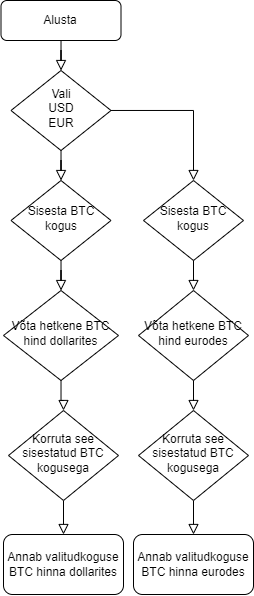

The diagram above was exported from draw.io. Its source (the exported page's mxGraphModel, read from the mxfile embedded in the PNG):
<mxGraphModel dx="546" dy="757" grid="1" gridSize="10" guides="1" tooltips="1" connect="1" arrows="1" fold="1" page="1" pageScale="1" pageWidth="827" pageHeight="1169" math="0" shadow="0">
  <root>
    <mxCell id="WIyWlLk6GJQsqaUBKTNV-0" />
    <mxCell id="WIyWlLk6GJQsqaUBKTNV-1" parent="WIyWlLk6GJQsqaUBKTNV-0" />
    <mxCell id="WIyWlLk6GJQsqaUBKTNV-2" value="" style="rounded=0;html=1;jettySize=auto;orthogonalLoop=1;fontSize=11;endArrow=block;endFill=0;endSize=8;strokeWidth=1;shadow=0;labelBackgroundColor=none;edgeStyle=orthogonalEdgeStyle;" parent="WIyWlLk6GJQsqaUBKTNV-1" source="WIyWlLk6GJQsqaUBKTNV-3" target="WIyWlLk6GJQsqaUBKTNV-6" edge="1">
      <mxGeometry relative="1" as="geometry" />
    </mxCell>
    <mxCell id="WIyWlLk6GJQsqaUBKTNV-3" value="Alusta" style="rounded=1;whiteSpace=wrap;html=1;fontSize=12;glass=0;strokeWidth=1;shadow=0;" parent="WIyWlLk6GJQsqaUBKTNV-1" vertex="1">
      <mxGeometry x="157.5" y="20" width="120" height="40" as="geometry" />
    </mxCell>
    <mxCell id="WIyWlLk6GJQsqaUBKTNV-4" value="" style="rounded=0;html=1;jettySize=auto;orthogonalLoop=1;fontSize=11;endArrow=block;endFill=0;endSize=8;strokeWidth=1;shadow=0;labelBackgroundColor=none;edgeStyle=orthogonalEdgeStyle;" parent="WIyWlLk6GJQsqaUBKTNV-1" source="z_BSXhLYDRMkt5M3_V51-3" target="WIyWlLk6GJQsqaUBKTNV-10" edge="1">
      <mxGeometry y="20" relative="1" as="geometry">
        <mxPoint as="offset" />
        <mxPoint x="160" y="310" as="sourcePoint" />
      </mxGeometry>
    </mxCell>
    <mxCell id="WIyWlLk6GJQsqaUBKTNV-6" value="Vali&lt;div&gt;USD&lt;/div&gt;&lt;div&gt;EUR&lt;/div&gt;" style="rhombus;whiteSpace=wrap;html=1;shadow=0;fontFamily=Helvetica;fontSize=12;align=center;strokeWidth=1;spacing=6;spacingTop=-4;" parent="WIyWlLk6GJQsqaUBKTNV-1" vertex="1">
      <mxGeometry x="167.5" y="90" width="100" height="80" as="geometry" />
    </mxCell>
    <mxCell id="WIyWlLk6GJQsqaUBKTNV-10" value="Võta hetkene BTC hind dollarites" style="rhombus;whiteSpace=wrap;html=1;shadow=0;fontFamily=Helvetica;fontSize=12;align=center;strokeWidth=1;spacing=6;spacingTop=-4;" parent="WIyWlLk6GJQsqaUBKTNV-1" vertex="1">
      <mxGeometry x="160" y="310" width="115" height="90" as="geometry" />
    </mxCell>
    <mxCell id="z_BSXhLYDRMkt5M3_V51-0" value="Võta hetkene BTC hind eurodes" style="rhombus;whiteSpace=wrap;html=1;shadow=0;fontFamily=Helvetica;fontSize=12;align=center;strokeWidth=1;spacing=6;spacingTop=-4;" vertex="1" parent="WIyWlLk6GJQsqaUBKTNV-1">
      <mxGeometry x="295" y="310" width="110" height="90" as="geometry" />
    </mxCell>
    <mxCell id="z_BSXhLYDRMkt5M3_V51-1" value="Annab valitudkoguse BTC hinna eurodes" style="rounded=1;whiteSpace=wrap;html=1;" vertex="1" parent="WIyWlLk6GJQsqaUBKTNV-1">
      <mxGeometry x="290" y="554" width="120" height="60" as="geometry" />
    </mxCell>
    <mxCell id="z_BSXhLYDRMkt5M3_V51-2" value="" style="edgeStyle=orthogonalEdgeStyle;rounded=0;html=1;jettySize=auto;orthogonalLoop=1;fontSize=11;endArrow=block;endFill=0;endSize=8;strokeWidth=1;shadow=0;labelBackgroundColor=none;" edge="1" parent="WIyWlLk6GJQsqaUBKTNV-1" source="z_BSXhLYDRMkt5M3_V51-10" target="z_BSXhLYDRMkt5M3_V51-1">
      <mxGeometry y="10" relative="1" as="geometry">
        <mxPoint as="offset" />
        <mxPoint x="320" y="405" as="sourcePoint" />
        <mxPoint x="365.0000000000001" y="405" as="targetPoint" />
      </mxGeometry>
    </mxCell>
    <mxCell id="z_BSXhLYDRMkt5M3_V51-3" value="Sisesta BTC kogus" style="rhombus;whiteSpace=wrap;html=1;shadow=0;fontFamily=Helvetica;fontSize=12;align=center;strokeWidth=1;spacing=6;spacingTop=-4;" vertex="1" parent="WIyWlLk6GJQsqaUBKTNV-1">
      <mxGeometry x="167.5" y="200" width="100" height="80" as="geometry" />
    </mxCell>
    <mxCell id="z_BSXhLYDRMkt5M3_V51-4" value="" style="edgeStyle=orthogonalEdgeStyle;rounded=0;html=1;jettySize=auto;orthogonalLoop=1;fontSize=11;endArrow=block;endFill=0;endSize=8;strokeWidth=1;shadow=0;labelBackgroundColor=none;" edge="1" parent="WIyWlLk6GJQsqaUBKTNV-1" source="WIyWlLk6GJQsqaUBKTNV-6" target="z_BSXhLYDRMkt5M3_V51-3">
      <mxGeometry y="10" relative="1" as="geometry">
        <mxPoint as="offset" />
        <mxPoint x="285" y="410" as="sourcePoint" />
        <mxPoint x="330.0000000000001" y="340" as="targetPoint" />
      </mxGeometry>
    </mxCell>
    <mxCell id="z_BSXhLYDRMkt5M3_V51-5" value="Sisesta BTC kogus" style="rhombus;whiteSpace=wrap;html=1;shadow=0;fontFamily=Helvetica;fontSize=12;align=center;strokeWidth=1;spacing=6;spacingTop=-4;" vertex="1" parent="WIyWlLk6GJQsqaUBKTNV-1">
      <mxGeometry x="300" y="200" width="100" height="80" as="geometry" />
    </mxCell>
    <mxCell id="z_BSXhLYDRMkt5M3_V51-6" value="" style="edgeStyle=orthogonalEdgeStyle;rounded=0;html=1;jettySize=auto;orthogonalLoop=1;fontSize=11;endArrow=block;endFill=0;endSize=8;strokeWidth=1;shadow=0;labelBackgroundColor=none;" edge="1" parent="WIyWlLk6GJQsqaUBKTNV-1" source="WIyWlLk6GJQsqaUBKTNV-6" target="z_BSXhLYDRMkt5M3_V51-5">
      <mxGeometry y="10" relative="1" as="geometry">
        <mxPoint as="offset" />
        <mxPoint x="285" y="410" as="sourcePoint" />
        <mxPoint x="330.0000000000001" y="340" as="targetPoint" />
      </mxGeometry>
    </mxCell>
    <mxCell id="z_BSXhLYDRMkt5M3_V51-7" value="" style="edgeStyle=orthogonalEdgeStyle;rounded=0;html=1;jettySize=auto;orthogonalLoop=1;fontSize=11;endArrow=block;endFill=0;endSize=8;strokeWidth=1;shadow=0;labelBackgroundColor=none;" edge="1" parent="WIyWlLk6GJQsqaUBKTNV-1" source="z_BSXhLYDRMkt5M3_V51-5" target="z_BSXhLYDRMkt5M3_V51-0">
      <mxGeometry y="10" relative="1" as="geometry">
        <mxPoint as="offset" />
        <mxPoint x="285" y="410" as="sourcePoint" />
        <mxPoint x="330.0000000000001" y="340" as="targetPoint" />
      </mxGeometry>
    </mxCell>
    <mxCell id="z_BSXhLYDRMkt5M3_V51-8" value="Annab valitudkoguse BTC hinna dollarites" style="rounded=1;whiteSpace=wrap;html=1;" vertex="1" parent="WIyWlLk6GJQsqaUBKTNV-1">
      <mxGeometry x="160" y="554" width="120" height="60" as="geometry" />
    </mxCell>
    <mxCell id="z_BSXhLYDRMkt5M3_V51-9" value="" style="rounded=0;html=1;jettySize=auto;orthogonalLoop=1;fontSize=11;endArrow=block;endFill=0;endSize=8;strokeWidth=1;shadow=0;labelBackgroundColor=none;edgeStyle=orthogonalEdgeStyle;" edge="1" parent="WIyWlLk6GJQsqaUBKTNV-1" source="z_BSXhLYDRMkt5M3_V51-12" target="z_BSXhLYDRMkt5M3_V51-8">
      <mxGeometry y="20" relative="1" as="geometry">
        <mxPoint as="offset" />
        <mxPoint x="230" y="315" as="sourcePoint" />
        <mxPoint x="230" y="370" as="targetPoint" />
      </mxGeometry>
    </mxCell>
    <mxCell id="z_BSXhLYDRMkt5M3_V51-10" value="Korruta see sisestatud BTC kogusega" style="rhombus;whiteSpace=wrap;html=1;shadow=0;fontFamily=Helvetica;fontSize=12;align=center;strokeWidth=1;spacing=6;spacingTop=-4;" vertex="1" parent="WIyWlLk6GJQsqaUBKTNV-1">
      <mxGeometry x="295" y="430" width="110" height="90" as="geometry" />
    </mxCell>
    <mxCell id="z_BSXhLYDRMkt5M3_V51-11" value="" style="edgeStyle=orthogonalEdgeStyle;rounded=0;html=1;jettySize=auto;orthogonalLoop=1;fontSize=11;endArrow=block;endFill=0;endSize=8;strokeWidth=1;shadow=0;labelBackgroundColor=none;" edge="1" parent="WIyWlLk6GJQsqaUBKTNV-1" source="z_BSXhLYDRMkt5M3_V51-0" target="z_BSXhLYDRMkt5M3_V51-10">
      <mxGeometry y="10" relative="1" as="geometry">
        <mxPoint as="offset" />
        <mxPoint x="455" y="420" as="sourcePoint" />
        <mxPoint x="360" y="500" as="targetPoint" />
      </mxGeometry>
    </mxCell>
    <mxCell id="z_BSXhLYDRMkt5M3_V51-12" value="Korruta see sisestatud BTC kogusega" style="rhombus;whiteSpace=wrap;html=1;shadow=0;fontFamily=Helvetica;fontSize=12;align=center;strokeWidth=1;spacing=6;spacingTop=-4;" vertex="1" parent="WIyWlLk6GJQsqaUBKTNV-1">
      <mxGeometry x="165" y="430" width="110" height="90" as="geometry" />
    </mxCell>
    <mxCell id="z_BSXhLYDRMkt5M3_V51-16" value="" style="edgeStyle=orthogonalEdgeStyle;rounded=0;html=1;jettySize=auto;orthogonalLoop=1;fontSize=11;endArrow=block;endFill=0;endSize=8;strokeWidth=1;shadow=0;labelBackgroundColor=none;" edge="1" parent="WIyWlLk6GJQsqaUBKTNV-1" source="WIyWlLk6GJQsqaUBKTNV-10" target="z_BSXhLYDRMkt5M3_V51-12">
      <mxGeometry y="10" relative="1" as="geometry">
        <mxPoint as="offset" />
        <mxPoint x="360" y="440" as="sourcePoint" />
        <mxPoint x="360" y="500" as="targetPoint" />
      </mxGeometry>
    </mxCell>
  </root>
</mxGraphModel>